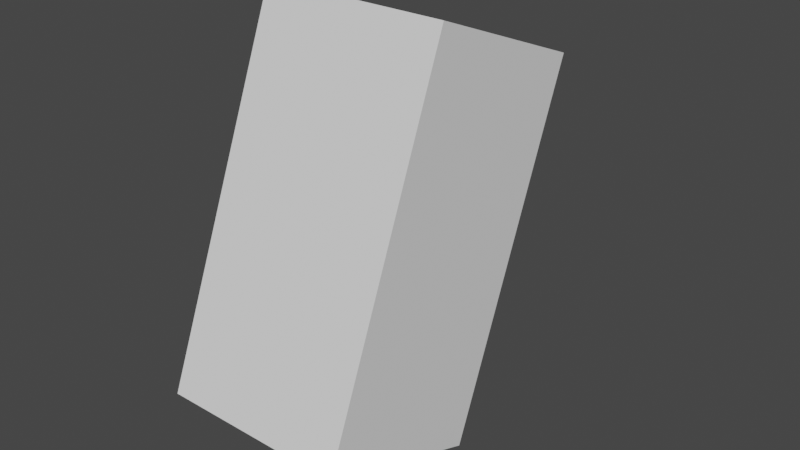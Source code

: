 # Source: player.blend  (saved by Blender 3.2.14; exported with 4.5.12 LTS)
import bpy
from mathutils import Matrix  # noqa: F401  (used for matrix-valued properties, if any)

bpy.ops.wm.read_factory_settings(use_empty=True)
scene = bpy.context.scene
scene.name = 'Scene'

# ---- collections
col_collection = bpy.data.collections.new('Collection'); scene.collection.children.link(col_collection)

# ---- world
world_world = bpy.data.worlds.new('World'); scene.world = world_world
world_world.use_nodes = True; world_world.node_tree.nodes.clear()
_N = world_world.node_tree.nodes; _L = world_world.node_tree.links
n0 = _N.new('ShaderNodeOutputWorld'); n0.name = 'World Output'; n0.location = (300, 300)
n1 = _N.new('ShaderNodeBackground'); n1.name = 'Background'; n1.location = (10, 300)
n1.inputs[0].default_value = (0.05088, 0.05088, 0.05088, 1.0)
_L.new(n1.outputs[0], n0.inputs[0])
n0.is_active_output = True
world_world.color = (0.05088, 0.05088, 0.05088)
world_world.use_sun_shadow = False
world_world.sun_shadow_jitter_overblur = 0.0

# ---- meshes
me_cube_001 = bpy.data.meshes.new('Cube.001')
me_cube_001.from_pydata([(-0.25, 0.25, 0.75), (-0.25, 0.25, -0.25), (-0.25, -0.25, -0.25), (-0.25, -0.25, 0.75), (0.25, 0.25, 0.75), (0.25, 0.25, -0.25), (-0.25, 0.25, -0.25), (-0.25, 0.25, 0.75), (0.25, -0.25, 0.75), (0.25, -0.25, -0.25), (0.25, 0.25, -0.25), (0.25, 0.25, 0.75), (0.08805, -0.25, -0.08805), (0.25, -0.25, -0.25), (0.25, -0.25, 0.75), (0.08805, -0.25, 0.08805), (-0.25, -0.25, -0.25), (-0.25, 0.25, -0.25), (0.25, 0.25, -0.25), (0.25, -0.25, -0.25), (0.25, -0.25, 0.75), (0.25, 0.25, 0.75), (-0.25, 0.25, 0.75), (-0.25, -0.25, 0.75), (-0.08805, -0.5, -0.08805), (-0.08805, -0.25, -0.08805), (0.08805, -0.25, -0.08805), (0.08805, -0.5, -0.08805), (-0.25, -0.25, 0.75), (-0.25, -0.25, -0.25), (-0.08805, -0.25, -0.08805), (-0.08805, -0.25, 0.08805), (-0.08805, -0.25, -0.08805), (-0.25, -0.25, -0.25), (0.25, -0.25, -0.25), (0.08805, -0.25, -0.08805), (-0.25, -0.25, 0.75), (-0.08805, -0.25, 0.08805), (0.08805, -0.25, 0.08805), (0.25, -0.25, 0.75), (-0.08805, -0.5, 0.08805), (-0.08805, -0.5, -0.08805), (0.08805, -0.5, -0.08805), (0.08805, -0.5, 0.08805), (-0.08805, -0.25, 0.08805), (-0.08805, -0.25, -0.08805), (-0.08805, -0.5, -0.08805), (-0.08805, -0.5, 0.08805), (0.08805, -0.5, 0.08805), (0.08805, -0.25, 0.08805), (-0.08805, -0.25, 0.08805), (-0.08805, -0.5, 0.08805), (0.08805, -0.5, 0.08805), (0.08805, -0.5, -0.08805), (0.08805, -0.25, -0.08805), (0.08805, -0.25, 0.08805)], [], [(0, 1, 2), (0, 2, 3), (4, 5, 6), (4, 6, 7), (8, 9, 10), (8, 10, 11), (12, 13, 14), (15, 12, 14), (16, 17, 18), (16, 18, 19), (20, 21, 22), (20, 22, 23), (24, 25, 26), (24, 26, 27), (28, 29, 30), (28, 30, 31), (32, 33, 34), (32, 34, 35), (36, 37, 38), (36, 38, 39), (40, 41, 42), (40, 42, 43), (44, 45, 46), (44, 46, 47), (48, 49, 50), (48, 50, 51), (52, 53, 54), (52, 54, 55)])
me_cube_001.polygons.foreach_set('use_smooth', [0, 0, 0, 0, 0, 0, 0, 0, 0, 0, 0, 0, 1, 1, 0, 0, 0, 0, 0, 0, 0, 0, 1, 1, 1, 1, 1, 1])
_uv = me_cube_001.uv_layers.new(name='UVMap')
_uv.uv.foreach_set('vector', [0.625, 0.25, 0.375, 0.25, 0.375, 0.0, 0.625, 0.25, 0.375, 0.0, 0.625, 0.0, 0.625, 0.5, 0.375, 0.5, 0.375, 0.25, 0.625, 0.5, 0.375, 0.25, 0.625, 0.25, 0.625, 0.75, 0.375, 0.75, 0.375, 0.5, 0.625, 0.75, 0.375, 0.5, 0.625, 0.5, 0.375, 0.75, 0.375, 0.75, 0.625, 0.75, 0.625, 0.75, 0.375, 0.75, 0.625, 0.75, 0.125, 0.75, 0.125, 0.5, 0.375, 0.5, 0.125, 0.75, 0.375, 0.5, 0.375, 0.75, 0.625, 0.75, 0.625, 0.5, 0.875, 0.5, 0.625, 0.75, 0.875, 0.5, 0.875, 0.75, 0.125, 0.75, 0.125, 0.75, 0.375, 0.75, 0.125, 0.75, 0.375, 0.75, 0.375, 0.75, 0.625, 0.0, 0.375, 0.0, 0.375, 0.0, 0.625, 0.0, 0.375, 0.0, 0.625, 0.0, 0.125, 0.75, 0.125, 0.75, 0.375, 0.75, 0.125, 0.75, 0.375, 0.75, 0.375, 0.75, 0.875, 0.75, 0.875, 0.75, 0.625, 0.75, 0.875, 0.75, 0.625, 0.75, 0.625, 0.75, 0.625, 1.0, 0.375, 1.0, 0.375, 0.75, 0.625, 1.0, 0.375, 0.75, 0.625, 0.75, 0.625, 0.0, 0.375, 0.0, 0.375, 0.0, 0.625, 0.0, 0.375, 0.0, 0.625, 0.0, 0.625, 0.75, 0.625, 0.75, 0.875, 0.75, 0.625, 0.75, 0.875, 0.75, 0.875, 0.75, 0.625, 0.75, 0.375, 0.75, 0.375, 0.75, 0.625, 0.75, 0.375, 0.75, 0.625, 0.75])
me_cube_001.update()
me_cube_001.normals_split_custom_set([tuple(v) for v in zip(*[iter([-1.0, 0.0, 0.0, -1.0, 0.0, 0.0, -1.0, 0.0, 0.0, -1.0, 0.0, 0.0, -1.0, 0.0, 0.0, -1.0, 0.0, 0.0, 0.0, 1.0, -1.192e-07, 0.0, 1.0, -1.192e-07, 0.0, 1.0, -1.192e-07, 0.0, 1.0, -1.788e-07, 0.0, 1.0, -1.788e-07, 0.0, 1.0, -1.788e-07, 1.0, 0.0, 0.0, 1.0, 0.0, 0.0, 1.0, 0.0, 0.0, 1.0, 0.0, 0.0, 1.0, 0.0, 0.0, 1.0, 0.0, 0.0, 1.639e-07, -1.0, 1.84e-07, 1.639e-07, -1.0, 1.84e-07, 1.639e-07, -1.0, 1.84e-07, 1.012e-06, -1.0, 0.0, 1.012e-06, -1.0, 0.0, 1.012e-06, -1.0, 0.0, 0.0, 0.0, -1.0, 0.0, 0.0, -1.0, 0.0, 0.0, -1.0, 0.0, 0.0, -1.0, 0.0, 0.0, -1.0, 0.0, 0.0, -1.0, 0.0, 0.0, 1.0, 0.0, 0.0, 1.0, 0.0, 0.0, 1.0, 0.0, 0.0, 1.0, 0.0, 0.0, 1.0, 0.0, 0.0, 1.0, 0.0, 0.0, -1.0, 0.0, 0.0, -1.0, 0.0, 0.0, -1.0, 0.0, 0.0, -1.0, 0.0, 0.0, -1.0, 0.0, 0.0, -1.0, -1.639e-07, -1.0, 1.84e-07, -1.639e-07, -1.0, 1.84e-07, -1.639e-07, -1.0, 1.84e-07, -1.012e-06, -1.0, 0.0, -1.012e-06, -1.0, 0.0, -1.012e-06, -1.0, 0.0, 0.0, -1.0, 0.0, 0.0, -1.0, 0.0, 0.0, -1.0, 0.0, 0.0, -1.0, 0.0, 0.0, -1.0, 0.0, 0.0, -1.0, 0.0, 0.0, -1.0, 2.557e-07, 0.0, -1.0, 2.557e-07, 0.0, -1.0, 2.557e-07, 0.0, -1.0, 2.251e-07, 0.0, -1.0, 2.251e-07, 0.0, -1.0, 2.251e-07, 0.0, -1.0, 0.0, 0.0, -1.0, 0.0, 0.0, -1.0, 0.0, 0.0, -1.0, 0.0, 0.0, -1.0, 0.0, 0.0, -1.0, 0.0, -1.0, 0.0, 0.0, -1.0, 0.0, 0.0, -1.0, 0.0, 0.0, -1.0, 0.0, 0.0, -1.0, 0.0, 0.0, -1.0, 0.0, 0.0, 0.0, 0.0, 1.0, 0.0, 0.0, 1.0, 0.0, 0.0, 1.0, 0.0, 0.0, 1.0, 0.0, 0.0, 1.0, 0.0, 0.0, 1.0, 1.0, 0.0, 0.0, 1.0, 0.0, 0.0, 1.0, 0.0, 0.0, 1.0, 0.0, 0.0, 1.0, 0.0, 0.0, 1.0, 0.0, 0.0])] * 3)])

# ---- objects
ob_model = bpy.data.objects.new('Model', me_cube_001)

# ---- transforms, parenting, visibility, modifiers, constraints
ob_model.location = (0.0, 0.224, 0.0)
ob_model.rotation_mode = 'QUATERNION'
ob_model.rotation_quaternion = (-0.1877, -0.9801, 0.0, 0.0)

# ---- collection membership
scene.collection.objects.link(ob_model)

# ---- scene / render settings (as saved in the file)
scene.frame_start = 1; scene.frame_end = 10; scene.frame_set(6)
scene.render.engine = 'BLENDER_EEVEE_NEXT'
scene.cycles.sampling_pattern = 'TABULATED_SOBOL'
scene.cycles.use_light_tree = False
scene.view_settings.view_transform = 'Filmic'
bpy.context.view_layer.update()

# ---- added for rendering (the .blend has no active camera and no usable light): camera, sun
cam_auto = bpy.data.cameras.new('AutoCamera')
cam_auto.lens = 50.0
cam_auto.sensor_width = 36.0
cam_auto.clip_end = 1000.0
ob_auto_camera = bpy.data.objects.new('AutoCamera', cam_auto)
scene.collection.objects.link(ob_auto_camera)
ob_auto_camera.location = (1.55983, -1.62398, 0.969374)
ob_auto_camera.rotation_euler = (1.09748, -7.21219e-08, 0.694738)
scene.camera = ob_auto_camera
light_auto_sun = bpy.data.lights.new('AutoSun', 'SUN')
light_auto_sun.energy = 3.0
light_auto_sun.angle = 0.0523599
ob_auto_sun = bpy.data.objects.new('AutoSun', light_auto_sun)
scene.collection.objects.link(ob_auto_sun)
ob_auto_sun.rotation_euler = (0.872665, 0.174533, 0.523599)
bpy.context.view_layer.update()
